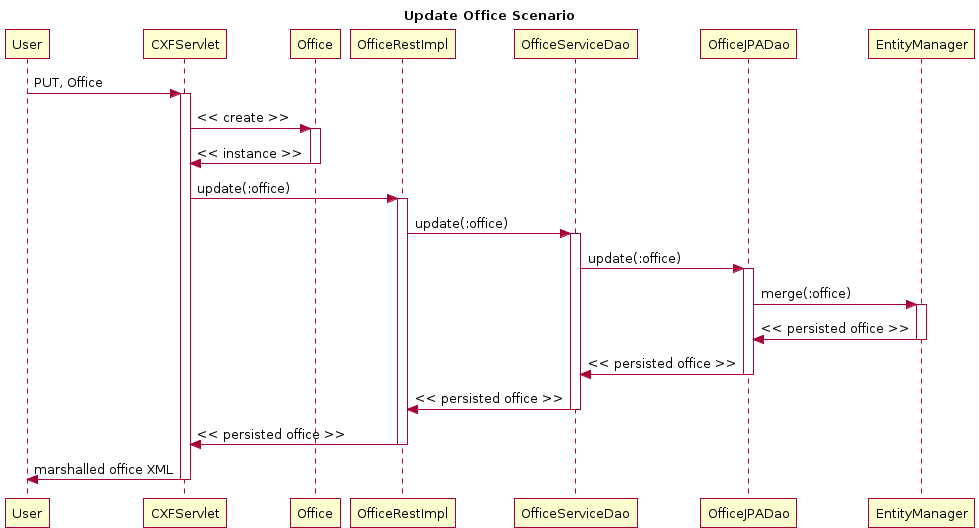

The diagram above was rendered by PlantUML. Its source (embedded in the PNG):
@startuml
title Update Office Scenario
participant User
User -> CXFServlet: PUT, Office
activate CXFServlet
CXFServlet -> Office: << create >>
activate Office
Office -> CXFServlet: << instance >>
deactivate Office
CXFServlet -> OfficeRestImpl: update(:office)
activate OfficeRestImpl
OfficeRestImpl -> OfficeServiceDao: update(:office)
activate OfficeServiceDao
OfficeServiceDao -> OfficeJPADao: update(:office)
activate OfficeJPADao
OfficeJPADao -> EntityManager: merge(:office)
activate EntityManager
EntityManager -> OfficeJPADao: << persisted office >>
deactivate EntityManager
OfficeJPADao -> OfficeServiceDao: << persisted office >>
deactivate OfficeJPADao
OfficeServiceDao -> OfficeRestImpl: << persisted office >>
deactivate OfficeServiceDao
OfficeRestImpl -> CXFServlet: << persisted office >>
deactivate OfficeRestImpl
CXFServlet -> User: marshalled office XML
deactivate CXFServlet
@enduml